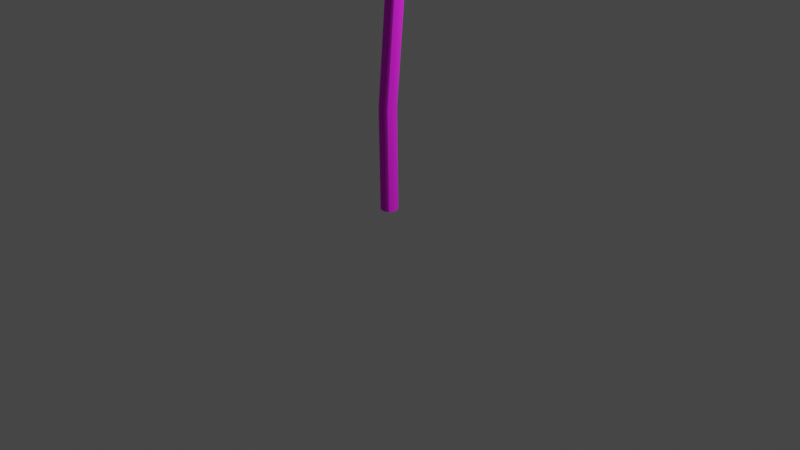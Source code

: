 # Source: mak.blend  (saved by Blender 2.91.10; exported with 4.5.12 LTS)
import bpy
from mathutils import Matrix  # noqa: F401  (used for matrix-valued properties, if any)

bpy.ops.wm.read_factory_settings(use_empty=True)
scene = bpy.context.scene
scene.name = 'Scene'

# ---- collections
col_collection = bpy.data.collections.new('Collection'); scene.collection.children.link(col_collection)

# ---- images (referenced by path relative to the original .blend; pixels are not part of the script)
import os
ASSET_DIR = os.environ.get("B2B_ASSET_DIR", "")  # directory of the original .blend (textures are referenced by path, not embedded)
HERE = os.path.dirname(os.path.abspath(__file__))  # packed textures are extracted next to this script under _unpacked/

def load_image(name, relpath, width, height, colorspace="sRGB"):
    """Load a texture the original file referenced (path relative to the .blend, or extracted next to this script)."""
    p = next((c for c in (os.path.join(HERE, relpath), os.path.join(ASSET_DIR, relpath)) if relpath and os.path.exists(c)), "")
    if p:
        img = bpy.data.images.load(p, check_existing=True)
        img.name = name
    else:  # same state as the original file: an image datablock whose file is absent (Cycles renders it pink)
        img = bpy.data.images.new(name, width, height)
        img.source = "FILE"
        img.filepath = "//" + (relpath or name)
    img.colorspace_settings.name = colorspace
    return img
img_mak = load_image('MAK', 'MAK.png', 1024, 1024, 'sRGB')

# ---- materials (node trees are filled in below, after node groups)
mat_material_001 = bpy.data.materials.new('Material.001')
mat_material_001.use_transparent_shadow = False

# ---- node groups
ng_auto_smooth = bpy.data.node_groups.new('Auto Smooth', 'GeometryNodeTree')
_s = ng_auto_smooth.interface.new_socket(name='Geometry', in_out='OUTPUT', socket_type='NodeSocketGeometry')
_s = ng_auto_smooth.interface.new_socket(name='Geometry', in_out='INPUT', socket_type='NodeSocketGeometry')
_s = ng_auto_smooth.interface.new_socket(name='Angle', in_out='INPUT', socket_type='NodeSocketFloat')
_s.subtype = 'ANGLE'
_s.min_value = 0.0
_s.max_value = 3.142
ng_auto_smooth.is_modifier = True
_N = ng_auto_smooth.nodes; _L = ng_auto_smooth.links
n0 = _N.new('NodeGroupOutput'); n0.name = 'Group Output'; n0.location = (480, -100)
n1 = _N.new('NodeGroupInput'); n1.name = 'Group Input'; n1.location = (-420, -300)
n2 = _N.new('NodeGroupInput'); n2.name = 'Group Input.001'; n2.location = (-60, -100)
n3 = _N.new('GeometryNodeSetShadeSmooth'); n3.name = 'Set Shade Smooth'; n3.location = (120, -100)
n3.domain = 'EDGE'
n4 = _N.new('GeometryNodeSetShadeSmooth'); n4.name = 'Set Shade Smooth.001'; n4.location = (300, -100)
n5 = _N.new('GeometryNodeInputMeshEdgeAngle'); n5.name = 'Edge Angle'; n5.location = (-420, -220)
n6 = _N.new('GeometryNodeInputEdgeSmooth'); n6.name = 'Is Edge Smooth'; n6.location = (-60, -160)
n7 = _N.new('GeometryNodeInputShadeSmooth'); n7.name = 'Is Face Smooth'; n7.location = (-240, -340)
n8 = _N.new('FunctionNodeBooleanMath'); n8.name = 'Boolean Math'; n8.location = (-60, -220)
n9 = _N.new('FunctionNodeCompare'); n9.name = 'Compare'; n9.location = (-240, -180)
n9.operation = 'LESS_EQUAL'
_L.new(n5.outputs[0], n9.inputs[0])
_L.new(n4.outputs[0], n0.inputs[0])
_L.new(n1.outputs[1], n9.inputs[1])
_L.new(n9.outputs[0], n8.inputs[0])
_L.new(n7.outputs[0], n8.inputs[1])
_L.new(n2.outputs[0], n3.inputs[0])
_L.new(n6.outputs[0], n3.inputs[1])
_L.new(n3.outputs[0], n4.inputs[0])
_L.new(n8.outputs[0], n3.inputs[2])
n0.is_active_output = True

# ---- material node trees
mat_material_001.use_nodes = True; mat_material_001.node_tree.nodes.clear()
_N = mat_material_001.node_tree.nodes; _L = mat_material_001.node_tree.links
n0 = _N.new('ShaderNodeBsdfPrincipled'); n0.name = 'Principled BSDF'; n0.location = (10, 300)
n0.distribution = 'GGX'
n0.subsurface_method = 'BURLEY'
n0.inputs[2].default_value = 1.0
n0.inputs[3].default_value = 1.45
n0.inputs[13].default_value = 1.0
n0.inputs[27].default_value = (0.0, 0.0, 0.0, 1.0)
n0.inputs[28].default_value = 1.0
n1 = _N.new('ShaderNodeOutputMaterial'); n1.name = 'Material Output'; n1.location = (300, 300)
n2 = _N.new('ShaderNodeTexImage'); n2.name = 'Image Texture'; n2.location = (-280, 275)
n2.image = img_mak
_L.new(n0.outputs[0], n1.inputs[0])
_L.new(n2.outputs[0], n0.inputs[0])
n1.is_active_output = True

# ---- world
world_world = bpy.data.worlds.new('World'); scene.world = world_world
world_world.use_nodes = True; world_world.node_tree.nodes.clear()
_N = world_world.node_tree.nodes; _L = world_world.node_tree.links
n0 = _N.new('ShaderNodeOutputWorld'); n0.name = 'World Output'; n0.location = (300, 300)
n1 = _N.new('ShaderNodeBackground'); n1.name = 'Background'; n1.location = (10, 300)
n1.inputs[0].default_value = (0.05088, 0.05088, 0.05088, 1.0)
_L.new(n1.outputs[0], n0.inputs[0])
n0.is_active_output = True
world_world.color = (0.05088, 0.05088, 0.05088)
world_world.use_sun_shadow = False
world_world.sun_shadow_jitter_overblur = 0.0

# ---- cameras
cam_camera = bpy.data.cameras.new('Camera')
cam_camera.clip_end = 100.0
cam_camera.ortho_scale = 7.314

# ---- lights
light_light = bpy.data.lights.new('Light', 'POINT')
light_light.transmission_factor = 0.0
light_light.energy = 1000.0
light_light.shadow_soft_size = 0.1
light_light.shadow_maximum_resolution = 0.006
light_light.use_absolute_resolution = True

# ---- meshes
me_plane = bpy.data.meshes.new('Plane')
me_plane.from_pydata([], [], [])
_uv = me_plane.uv_layers.new(name='UVMap')
_uv.uv.foreach_set('vector', [])
me_plane.materials.append(mat_material_001)
me_plane.use_remesh_fix_poles = True
me_plane.use_remesh_preserve_attributes = False
me_plane.use_mirror_vertex_groups = False
me_plane.update()
me_circle = bpy.data.meshes.new('Circle')
me_circle.from_pydata([(0.0, 1.0, 0.0), (-0.1951, 0.9808, 0.0), (-0.3827, 0.9239, 0.0), (-0.5556, 0.8315, 0.0), (-0.7071, 0.7071, 0.0), (-0.8315, 0.5556, 0.0), (-0.9239, 0.3827, 0.0), (-0.9808, 0.1951, 0.0), (-1.0, 7.55e-08, 0.0), (-0.9808, -0.1951, 0.0), (-0.9239, -0.3827, 0.0), (-0.8315, -0.5556, 0.0), (-0.7071, -0.7071, 0.0), (-0.5556, -0.8315, 0.0), (-0.3827, -0.9239, 0.0), (-0.1951, -0.9808, 0.0), (3.258e-07, -1.0, 0.0), (0.1951, -0.9808, 0.0), (0.3827, -0.9239, 0.0), (0.5556, -0.8315, 0.0), (0.7071, -0.7071, 0.0), (0.8315, -0.5556, 0.0), (0.9239, -0.3827, 0.0), (0.9808, -0.1951, 0.0), (1.0, 9.656e-07, 0.0), (0.9808, 0.1951, 0.0), (0.9239, 0.3827, 0.0), (0.8315, 0.5556, 0.0), (0.7071, 0.7071, 0.0), (0.5556, 0.8315, 0.0), (0.3827, 0.9239, 0.0), (0.1951, 0.9808, 0.0)], [(1, 0), (2, 1), (3, 2), (4, 3), (5, 4), (6, 5), (7, 6), (8, 7), (9, 8), (10, 9), (11, 10), (12, 11), (13, 12), (14, 13), (15, 14), (16, 15), (17, 16), (18, 17), (19, 18), (20, 19), (21, 20), (22, 21), (23, 22), (24, 23), (25, 24), (26, 25), (27, 26), (28, 27), (29, 28), (30, 29), (31, 30), (0, 31)], [])
_uv = me_circle.uv_layers.new(name='UVMap')
_uv.uv.foreach_set('vector', [])
me_circle.use_remesh_fix_poles = True
me_circle.use_remesh_preserve_attributes = False
me_circle.use_mirror_vertex_groups = False
me_circle.update()
me_plane_001 = bpy.data.meshes.new('Plane.001')
me_plane_001.from_pydata([(-0.08991, 0.1992, -0.1938), (0.2013, -0.0843, -0.1914), (0.6421, 1.89, 0.3735), (1.885, 0.7578, 0.3963), (0.247, 1.791, 0.1825), (-0.2593, 1.309, -0.1191), (1.309, -0.231, -0.1374), (1.791, 0.3794, 0.2105), (-0.01224, -0.01257, -0.2236), (1.392, 1.437, 0.4435), (0.5657, 0.583, -0.2251), (0.9546, 0.9857, 0.002508), (-0.2519, 0.8643, -0.1726), (0.8732, -0.2276, -0.1487), (0.3427, 0.3416, -0.2185), (1.093, 1.705, 0.4388), (0.1993, 0.9249, -0.1928), (0.5895, 1.323, 0.02105), (-0.06287, 0.082, -0.2149), (0.1208, 0.5894, -0.1847), (0.08313, -0.06045, -0.2135), (1.678, 1.138, 0.4392), (0.918, 0.2307, -0.2044), (1.303, 0.6356, 0.01348), (0.6103, 0.1508, -0.1969), (-0.1019, 1.563, -0.01716), (1.578, -0.06316, -0.03457), (0.7717, 0.7961, -0.147), (0.4039, 1.134, -0.1178), (1.121, 0.4432, -0.1285), (0.1456, -0.05104, -0.1887), (-0.02571, -0.4196, -0.1946), (2.016, -0.2091, 0.2504), (1.359, -1.757, 0.2341), (1.781, 0.1403, 0.09249), (1.141, 0.4731, -0.1508), (0.2035, -1.515, -0.2133), (0.9596, -1.784, 0.07229), (-0.03038, -0.1929, -0.2147), (1.84, -1.069, 0.2866), (0.7206, -0.5395, -0.2835), (1.243, -0.784, -0.102), (0.7205, 0.3212, -0.1852), (0.06271, -1.102, -0.1937), (0.4203, -0.4099, -0.2504), (1.994, -0.6987, 0.2914), (0.9244, -0.08257, -0.2401), (1.441, -0.3293, -0.07226), (0.04267, -0.1143, -0.2066), (0.583, -0.1204, -0.2118), (-0.0435, -0.2992, -0.2093), (1.652, -1.438, 0.275), (0.5057, -0.9893, -0.2724), (1.028, -1.229, -0.1005), (0.3298, -0.7264, -0.2396), (1.439, 0.4039, -0.07163), (0.4567, -1.718, -0.1374), (0.9941, -0.6668, -0.2296), (1.193, -0.2098, -0.1891), (0.7776, -1.114, -0.2207), (-0.0125, -0.3562, -0.1895), (-0.4164, -0.3169, -0.1671), (0.4815, -2.193, 0.1218), (-1.194, -2.088, 0.2201), (0.7232, -1.847, -0.03412), (0.8107, -1.121, -0.2456), (-1.374, -0.8953, -0.1541), (-1.361, -1.712, 0.08852), (-0.2057, -0.2362, -0.1967), (-0.3841, -2.315, 0.208), (-0.29, -1.055, -0.3035), (-0.3372, -1.637, -0.1491), (0.5274, -0.7742, -0.2433), (-1.031, -0.6269, -0.1425), (-0.2644, -0.7308, -0.2549), (0.01564, -2.337, 0.1857), (0.2103, -1.097, -0.2948), (0.1586, -1.675, -0.1536), (-0.1071, -0.2793, -0.1972), (0.06433, -0.79, -0.2406), (-0.3098, -0.2594, -0.1857), (-0.794, -2.26, 0.226), (-0.7837, -1.002, -0.2575), (-0.8269, -1.583, -0.1129), (-0.5917, -0.7512, -0.2237), (0.8486, -1.429, -0.1848), (-1.477, -1.205, -0.08754), (-0.3166, -1.358, -0.2637), (0.1821, -1.396, -0.2576), (-0.8085, -1.303, -0.2198), (-0.352, -0.3086, -0.1657), (-0.4463, 0.08372, -0.1163), (-1.9, -1.4, 0.1898), (-2.345, 0.2074, 0.4025), (-1.505, -1.505, 0.002086), (-0.8062, -1.335, -0.2467), (-1.305, 0.7929, -0.009745), (-2.055, 0.4969, 0.2668), (-0.3029, -0.08639, -0.1643), (-2.294, -0.63, 0.3428), (-1.109, -0.2732, -0.2289), (-1.663, -0.4302, -0.04617), (-0.572, -0.953, -0.2394), (-0.9385, 0.5579, -0.0345), (-0.792, -0.1922, -0.1964), (-2.185, -1.013, 0.293), (-0.9841, -0.759, -0.254), (-1.536, -0.9095, -0.08426), (-0.3112, -0.1935, -0.17), (-0.7389, -0.5223, -0.203), (-0.3582, 0.003348, -0.1449), (-2.376, -0.2266, 0.3874), (-1.219, 0.2068, -0.1502), (-1.77, 0.04714, 0.02243), (-0.9167, 0.1076, -0.1412), (-1.08, -1.476, -0.1754), (-1.627, 0.7837, 0.07746), (-1.4, -0.3507, -0.1741), (-1.272, -0.8333, -0.2018), (-1.507, 0.1285, -0.09771), (-0.4172, 0.02577, -0.1198), (-0.07527, 0.2421, -0.08105), (-1.931, 1.103, 0.3925), (-0.5489, 2.044, 0.5657), (-1.912, 0.706, 0.1819), (-1.539, 0.117, -0.1232), (0.3177, 1.281, 0.0552), (-0.1895, 1.874, 0.3972), (-0.1916, 0.05319, -0.1317), (-1.325, 1.721, 0.5392), (-0.6366, 0.7537, -0.1304), (-0.9548, 1.214, 0.09798), (-1.101, 0.02292, -0.1494), (0.2151, 0.8588, 0.01472), (-0.4541, 0.4804, -0.1242), (-1.653, 1.494, 0.4986), (-1.055, 0.4762, -0.1431), (-1.367, 0.9372, 0.07197), (-0.2956, 0.02569, -0.132), (-0.748, 0.3211, -0.1201), (-0.1239, 0.1341, -0.1124), (-0.9689, 1.93, 0.5719), (-0.2153, 1.012, -0.06522), (-0.5358, 1.47, 0.1531), (-0.209, 0.6945, -0.07346), (-1.757, 0.3241, -0.02651), (0.2091, 1.576, 0.1654), (-0.8018, 0.9996, -0.05168), (-1.216, 0.7199, -0.06735), (-0.3805, 1.255, 0.01105)], [], [(23, 7, 3, 21), (24, 13, 6, 22), (29, 26, 7, 23), (28, 27, 11, 17), (19, 14, 10, 16), (17, 11, 9, 15), (18, 8, 14, 19), (20, 1, 13, 24), (0, 18, 19, 12), (4, 17, 15, 2), (12, 19, 16, 5), (25, 28, 17, 4), (8, 20, 24, 14), (27, 29, 23, 11), (14, 24, 22, 10), (11, 23, 21, 9), (10, 22, 29, 27), (5, 16, 28, 25), (16, 10, 27, 28), (22, 6, 26, 29), (53, 37, 33, 51), (54, 43, 36, 52), (59, 56, 37, 53), (58, 57, 41, 47), (49, 44, 40, 46), (47, 41, 39, 45), (48, 38, 44, 49), (50, 31, 43, 54), (30, 48, 49, 42), (34, 47, 45, 32), (42, 49, 46, 35), (55, 58, 47, 34), (38, 50, 54, 44), (57, 59, 53, 41), (44, 54, 52, 40), (41, 53, 51, 39), (40, 52, 59, 57), (35, 46, 58, 55), (46, 40, 57, 58), (52, 36, 56, 59), (83, 67, 63, 81), (84, 73, 66, 82), (89, 86, 67, 83), (88, 87, 71, 77), (79, 74, 70, 76), (77, 71, 69, 75), (78, 68, 74, 79), (80, 61, 73, 84), (60, 78, 79, 72), (64, 77, 75, 62), (72, 79, 76, 65), (85, 88, 77, 64), (68, 80, 84, 74), (87, 89, 83, 71), (74, 84, 82, 70), (71, 83, 81, 69), (70, 82, 89, 87), (65, 76, 88, 85), (76, 70, 87, 88), (82, 66, 86, 89), (113, 97, 93, 111), (114, 103, 96, 112), (119, 116, 97, 113), (118, 117, 101, 107), (109, 104, 100, 106), (107, 101, 99, 105), (108, 98, 104, 109), (110, 91, 103, 114), (90, 108, 109, 102), (94, 107, 105, 92), (102, 109, 106, 95), (115, 118, 107, 94), (98, 110, 114, 104), (117, 119, 113, 101), (104, 114, 112, 100), (101, 113, 111, 99), (100, 112, 119, 117), (95, 106, 118, 115), (106, 100, 117, 118), (112, 96, 116, 119), (143, 127, 123, 141), (144, 133, 126, 142), (149, 146, 127, 143), (148, 147, 131, 137), (139, 134, 130, 136), (137, 131, 129, 135), (138, 128, 134, 139), (140, 121, 133, 144), (120, 138, 139, 132), (124, 137, 135, 122), (132, 139, 136, 125), (145, 148, 137, 124), (128, 140, 144, 134), (147, 149, 143, 131), (134, 144, 142, 130), (131, 143, 141, 129), (130, 142, 149, 147), (125, 136, 148, 145), (136, 130, 147, 148), (142, 126, 146, 149)])
me_plane_001.polygons.foreach_set('use_smooth', [True] * 100)
_uv = me_plane_001.uv_layers.new(name='UVMap')
_uv.uv.foreach_set('vector', [0.5539, 0.2328, 0.568, 0.1888, 0.5379, 0.1883, 0.5114, 0.2121, 0.603, 0.28, 0.6294, 0.2518, 0.6219, 0.2163, 0.591, 0.2565, 0.5711, 0.2439, 0.6047, 0.1977, 0.568, 0.1888, 0.5539, 0.2328, 0.5284, 0.3149, 0.5487, 0.2788, 0.5318, 0.2675, 0.5114, 0.3034, 0.5766, 0.3279, 0.5922, 0.3052, 0.5687, 0.2915, 0.548, 0.3276, 0.5114, 0.3034, 0.5318, 0.2675, 0.4925, 0.2408, 0.4762, 0.27, 0.6204, 0.3335, 0.627, 0.3276, 0.5922, 0.3052, 0.5766, 0.3279, 0.6293, 0.319, 0.6294, 0.309, 0.6294, 0.2518, 0.603, 0.28, 0.6117, 0.3379, 0.6204, 0.3335, 0.5766, 0.3279, 0.5612, 0.3632, 0.4815, 0.34, 0.5114, 0.3034, 0.4762, 0.27, 0.4686, 0.3099, 0.5612, 0.3632, 0.5766, 0.3279, 0.548, 0.3276, 0.5261, 0.372, 0.5039, 0.3639, 0.5284, 0.3149, 0.5114, 0.3034, 0.4815, 0.34, 0.627, 0.3276, 0.6293, 0.319, 0.603, 0.28, 0.5922, 0.3052, 0.5487, 0.2788, 0.5711, 0.2439, 0.5539, 0.2328, 0.5318, 0.2675, 0.5922, 0.3052, 0.603, 0.28, 0.591, 0.2565, 0.5687, 0.2915, 0.5318, 0.2675, 0.5539, 0.2328, 0.5114, 0.2121, 0.4925, 0.2408, 0.5687, 0.2915, 0.591, 0.2565, 0.5711, 0.2439, 0.5487, 0.2788, 0.5261, 0.372, 0.548, 0.3276, 0.5284, 0.3149, 0.5039, 0.3639, 0.548, 0.3276, 0.5687, 0.2915, 0.5487, 0.2788, 0.5284, 0.3149, 0.591, 0.2565, 0.6219, 0.2163, 0.6047, 0.1977, 0.5711, 0.2439, 0.3909, 0.2386, 0.4034, 0.1922, 0.371, 0.1883, 0.3436, 0.2107, 0.4423, 0.2891, 0.4686, 0.2609, 0.4614, 0.2257, 0.4305, 0.2659, 0.4097, 0.2521, 0.4431, 0.2055, 0.4034, 0.1922, 0.3909, 0.2386, 0.3658, 0.3211, 0.387, 0.2864, 0.3684, 0.2727, 0.3472, 0.3074, 0.415, 0.3356, 0.4314, 0.3141, 0.4079, 0.3004, 0.3863, 0.3351, 0.3472, 0.3074, 0.3684, 0.2727, 0.3242, 0.2386, 0.3075, 0.2672, 0.4596, 0.3422, 0.4664, 0.3367, 0.4314, 0.3141, 0.415, 0.3356, 0.4686, 0.3281, 0.4686, 0.3179, 0.4686, 0.2609, 0.4423, 0.2891, 0.4505, 0.346, 0.4596, 0.3422, 0.415, 0.3356, 0.3991, 0.37, 0.315, 0.3403, 0.3472, 0.3074, 0.3075, 0.2672, 0.3002, 0.3075, 0.3991, 0.37, 0.415, 0.3356, 0.3863, 0.3351, 0.363, 0.3773, 0.3395, 0.3675, 0.3658, 0.3211, 0.3472, 0.3074, 0.315, 0.3403, 0.4664, 0.3367, 0.4686, 0.3281, 0.4423, 0.2891, 0.4314, 0.3141, 0.387, 0.2864, 0.4097, 0.2521, 0.3909, 0.2386, 0.3684, 0.2727, 0.4314, 0.3141, 0.4423, 0.2891, 0.4305, 0.2659, 0.4079, 0.3004, 0.3684, 0.2727, 0.3909, 0.2386, 0.3436, 0.2107, 0.3242, 0.2386, 0.4079, 0.3004, 0.4305, 0.2659, 0.4097, 0.2521, 0.387, 0.2864, 0.363, 0.3773, 0.3863, 0.3351, 0.3658, 0.3211, 0.3395, 0.3675, 0.3863, 0.3351, 0.4079, 0.3004, 0.387, 0.2864, 0.3658, 0.3211, 0.4305, 0.2659, 0.4614, 0.2257, 0.4431, 0.2055, 0.4097, 0.2521, 0.3968, 0.04871, 0.4061, 0.002696, 0.371, 0.0, 0.343, 0.02309, 0.45, 0.0981, 0.4753, 0.06959, 0.4686, 0.03422, 0.4391, 0.07477, 0.4176, 0.06141, 0.4492, 0.01446, 0.4061, 0.002696, 0.3968, 0.04871, 0.3733, 0.1316, 0.3952, 0.09613, 0.3744, 0.08323, 0.3528, 0.1186, 0.4223, 0.1454, 0.4393, 0.1233, 0.4168, 0.1097, 0.3945, 0.1451, 0.3528, 0.1186, 0.3744, 0.08323, 0.3235, 0.05153, 0.3068, 0.08048, 0.4662, 0.1514, 0.4731, 0.1457, 0.4393, 0.1233, 0.4223, 0.1454, 0.4753, 0.137, 0.4749, 0.1268, 0.4753, 0.06959, 0.45, 0.0981, 0.4568, 0.1555, 0.4662, 0.1514, 0.4223, 0.1454, 0.4059, 0.1802, 0.3177, 0.153, 0.3528, 0.1186, 0.3068, 0.08048, 0.3002, 0.1209, 0.4059, 0.1802, 0.4223, 0.1454, 0.3945, 0.1451, 0.3695, 0.1883, 0.345, 0.1791, 0.3733, 0.1316, 0.3528, 0.1186, 0.3177, 0.153, 0.4731, 0.1457, 0.4753, 0.137, 0.45, 0.0981, 0.4393, 0.1233, 0.3952, 0.09613, 0.4176, 0.06141, 0.3968, 0.04871, 0.3744, 0.08323, 0.4393, 0.1233, 0.45, 0.0981, 0.4391, 0.07477, 0.4168, 0.1097, 0.3744, 0.08323, 0.3968, 0.04871, 0.343, 0.02309, 0.3235, 0.05153, 0.4168, 0.1097, 0.4391, 0.07477, 0.4176, 0.06141, 0.3952, 0.09613, 0.3695, 0.1883, 0.3945, 0.1451, 0.3733, 0.1316, 0.345, 0.1791, 0.3945, 0.1451, 0.4168, 0.1097, 0.3952, 0.09613, 0.3733, 0.1316, 0.4391, 0.07477, 0.4686, 0.03422, 0.4492, 0.01446, 0.4176, 0.06141, 0.3971, 0.4199, 0.406, 0.3783, 0.3707, 0.3773, 0.3428, 0.3997, 0.4504, 0.4683, 0.4754, 0.4422, 0.4689, 0.4066, 0.4396, 0.4442, 0.4181, 0.431, 0.4494, 0.3878, 0.406, 0.3783, 0.3971, 0.4199, 0.3739, 0.4989, 0.3958, 0.4641, 0.3749, 0.453, 0.3533, 0.4875, 0.4227, 0.5143, 0.4397, 0.4926, 0.4174, 0.4775, 0.3951, 0.5123, 0.3533, 0.4875, 0.3749, 0.453, 0.3233, 0.4271, 0.3067, 0.455, 0.4664, 0.5223, 0.4733, 0.5169, 0.4397, 0.4926, 0.4227, 0.5143, 0.4754, 0.5085, 0.4751, 0.4987, 0.4754, 0.4422, 0.4504, 0.4683, 0.457, 0.5263, 0.4664, 0.5223, 0.4227, 0.5143, 0.4063, 0.5485, 0.318, 0.5231, 0.3533, 0.4875, 0.3067, 0.455, 0.3002, 0.4938, 0.4063, 0.5485, 0.4227, 0.5143, 0.3951, 0.5123, 0.3701, 0.5555, 0.3454, 0.5469, 0.3739, 0.4989, 0.3533, 0.4875, 0.318, 0.5231, 0.4733, 0.5169, 0.4754, 0.5085, 0.4504, 0.4683, 0.4397, 0.4926, 0.3958, 0.4641, 0.4181, 0.431, 0.3971, 0.4199, 0.3749, 0.453, 0.4397, 0.4926, 0.4504, 0.4683, 0.4396, 0.4442, 0.4174, 0.4775, 0.3749, 0.453, 0.3971, 0.4199, 0.3428, 0.3997, 0.3233, 0.4271, 0.4174, 0.4775, 0.4396, 0.4442, 0.4181, 0.431, 0.3958, 0.4641, 0.3701, 0.5555, 0.3951, 0.5123, 0.3739, 0.4989, 0.3454, 0.5469, 0.3951, 0.5123, 0.4174, 0.4775, 0.3958, 0.4641, 0.3739, 0.4989, 0.4396, 0.4442, 0.4689, 0.4066, 0.4494, 0.3878, 0.4181, 0.431, 0.5672, 0.03965, 0.5792, 0.0, 0.5463, 0.001864, 0.5187, 0.02528, 0.6191, 0.08346, 0.6453, 0.05721, 0.6381, 0.02254, 0.6073, 0.06005, 0.5863, 0.04859, 0.6196, 0.005571, 0.5792, 0.0, 0.5672, 0.03965, 0.5422, 0.1172, 0.5636, 0.08185, 0.5446, 0.07293, 0.5233, 0.1078, 0.5916, 0.1298, 0.6081, 0.1075, 0.5846, 0.0935, 0.5629, 0.1288, 0.5233, 0.1078, 0.5446, 0.07293, 0.4992, 0.05305, 0.4825, 0.08112, 0.6362, 0.1358, 0.643, 0.1301, 0.6081, 0.1075, 0.5916, 0.1298, 0.6453, 0.1219, 0.6452, 0.1124, 0.6453, 0.05721, 0.6191, 0.08346, 0.627, 0.1402, 0.6362, 0.1358, 0.5916, 0.1298, 0.5755, 0.1642, 0.4905, 0.1456, 0.5233, 0.1078, 0.4825, 0.08112, 0.4753, 0.119, 0.5755, 0.1642, 0.5916, 0.1298, 0.5629, 0.1288, 0.5392, 0.1729, 0.5156, 0.1663, 0.5422, 0.1172, 0.5233, 0.1078, 0.4905, 0.1456, 0.643, 0.1301, 0.6453, 0.1219, 0.6191, 0.08346, 0.6081, 0.1075, 0.5636, 0.08185, 0.5863, 0.04859, 0.5672, 0.03965, 0.5446, 0.07293, 0.6081, 0.1075, 0.6191, 0.08346, 0.6073, 0.06005, 0.5846, 0.0935, 0.5446, 0.07293, 0.5672, 0.03965, 0.5187, 0.02528, 0.4992, 0.05305, 0.5846, 0.0935, 0.6073, 0.06005, 0.5863, 0.04859, 0.5636, 0.08185, 0.5392, 0.1729, 0.5629, 0.1288, 0.5422, 0.1172, 0.5156, 0.1663, 0.5629, 0.1288, 0.5846, 0.0935, 0.5636, 0.08185, 0.5422, 0.1172, 0.6073, 0.06005, 0.6381, 0.02254, 0.6196, 0.005571, 0.5863, 0.04859])
me_plane_001.materials.append(mat_material_001)
me_plane_001.use_remesh_fix_poles = True
me_plane_001.use_remesh_preserve_attributes = False
me_plane_001.use_mirror_vertex_groups = False
me_plane_001.update()
me_plane_002 = bpy.data.meshes.new('Plane.002')
me_plane_002.from_pydata([(-0.5505, 0.4737, -0.1691), (0.2399, 0.4737, -0.1691), (-0.8523, 1.238, 0.676), (0.5211, 1.255, 0.7085), (-1.012, 1.135, 0.4561), (-0.9199, 0.8362, 0.08295), (0.6078, 0.8297, 0.07673), (0.6671, 1.155, 0.494), (-0.1553, 0.4104, -0.2535), (-0.1553, 1.276, 0.7166), (-0.1553, 0.8922, 0.07618), (-0.1553, 1.182, 0.4621), (-0.663, 0.531, -0.1223), (0.3463, 0.5196, -0.114), (-0.1496, 0.6968, -0.03382), (-0.4827, 1.297, 0.7787), (-0.5003, 0.8922, 0.07619), (-0.5273, 1.188, 0.4802), (-0.3327, 0.4203, -0.2417), (-0.3901, 0.7046, -0.01882), (0.02126, 0.4202, -0.2419), (0.1829, 1.298, 0.7798), (0.1864, 0.8922, 0.07619), (0.2175, 1.189, 0.4805), (0.08371, 0.7213, -0.01156), (-0.9915, 0.9687, 0.2217), (0.6898, 0.9699, 0.2208), (-0.1553, 1.051, 0.2244), (-0.5334, 1.05, 0.2244), (0.2198, 1.05, 0.2244), (0.3259, 0.4079, -0.1459), (0.5684, -0.3441, -0.1606), (0.9766, 0.901, 0.7019), (1.414, -0.4017, 0.7088), (0.8254, 1.029, 0.4854), (0.5622, 0.862, 0.1117), (1.025, -0.5932, 0.07713), (1.36, -0.5639, 0.4921), (0.3854, 0.01531, -0.2373), (1.227, 0.2482, 0.7294), (0.85, 0.152, 0.09052), (1.133, 0.228, 0.4753), (0.3468, 0.5309, -0.09726), (0.6457, -0.4332, -0.1076), (0.6637, 0.0904, -0.01886), (1.147, 0.5638, 0.7974), (0.7441, 0.4802, 0.09693), (1.025, 0.5831, 0.5002), (0.3406, 0.1868, -0.2223), (0.5976, 0.3211, 0.0005583), (0.449, -0.1501, -0.2291), (1.352, -0.0692, 0.7862), (0.9548, -0.1731, 0.08419), (1.254, -0.1254, 0.4867), (0.759, -0.1249, -0.001032), (0.6689, 0.9661, 0.2513), (1.186, -0.6331, 0.2191), (1.004, 0.1958, 0.2381), (0.8872, 0.5552, 0.2451), (1.118, -0.1613, 0.2312), (0.5325, -0.447, -0.1388), (-0.109, -0.908, -0.1553), (1.217, -0.9434, 0.6949), (0.1116, -1.76, 0.6983), (1.288, -0.753, 0.4809), (1.042, -0.5411, 0.1128), (-0.2018, -1.427, 0.07474), (-0.06316, -1.751, 0.4832), (0.1755, -0.621, -0.2299), (0.6733, -1.383, 0.72), (0.4542, -1.032, 0.08877), (0.6205, -1.291, 0.4679), (0.657, -0.4307, -0.09092), (-0.1691, -1.011, -0.1035), (0.3364, -0.8701, -0.0169), (0.9504, -1.213, 0.7885), (0.7342, -0.8309, 0.096), (0.9257, -1.08, 0.4936), (0.3252, -0.5262, -0.2146), (0.536, -0.7371, 0.002942), (0.03779, -0.7325, -0.2222), (0.4106, -1.602, 0.7756), (0.1768, -1.231, 0.08164), (0.3213, -1.515, 0.4783), (0.1611, -1.027, -8.966e-05), (1.176, -0.6154, 0.25), (-0.1876, -1.597, 0.2138), (0.5458, -1.17, 0.2333), (0.8522, -0.9491, 0.2412), (0.2409, -1.388, 0.2255), (-0.2175, -0.9062, -0.1324), (-0.8534, -0.4368, -0.1355), (-0.4646, -1.738, 0.69), (-1.58, -0.9372, 0.7167), (-0.2654, -1.74, 0.474), (-0.1462, -1.428, 0.1099), (-1.371, -0.5156, 0.09801), (-1.63, -0.761, 0.5049), (-0.4943, -0.6168, -0.2163), (-1.05, -1.357, 0.7267), (-0.7942, -1.019, 0.0985), (-0.983, -1.27, 0.4753), (-0.163, -1.021, -0.08698), (-0.9686, -0.413, -0.08221), (-0.6781, -0.8537, -0.005513), (-0.801, -1.57, 0.7894), (-0.5167, -1.224, 0.09983), (-0.6879, -1.496, 0.4946), (-0.3579, -0.7307, -0.2041), (-0.4899, -1.003, 0.01015), (-0.6426, -0.5203, -0.2057), (-1.337, -1.176, 0.7879), (-1.069, -0.8161, 0.0972), (-1.287, -1.054, 0.492), (-0.8813, -0.7357, 0.01509), (-0.1731, -1.584, 0.2448), (-1.526, -0.5861, 0.2374), (-0.8949, -1.154, 0.2417), (-0.5902, -1.377, 0.2432), (-1.196, -0.9301, 0.2404), (-0.8845, -0.3338, -0.1106), (-0.6329, 0.4154, -0.1035), (-1.737, -0.3821, 0.719), (-1.316, 0.9246, 0.7636), (-1.682, -0.565, 0.4994), (-1.355, -0.5702, 0.1321), (-0.8624, 0.8758, 0.1398), (-1.168, 1.033, 0.5522), (-0.6956, 0.02119, -0.1903), (-1.553, 0.2904, 0.7652), (-1.165, 0.1724, 0.1313), (-1.454, 0.2622, 0.5124), (-0.9764, -0.4225, -0.06578), (-0.6446, 0.5305, -0.04818), (-0.9735, 0.1163, 0.02463), (-1.679, -0.01391, 0.824), (-1.274, -0.1546, 0.1282), (-1.579, -0.08867, 0.527), (-0.7619, -0.1439, -0.1803), (-1.058, -0.1093, 0.03732), (-0.649, 0.1915, -0.1773), (-1.468, 0.6173, 0.8311), (-1.056, 0.4963, 0.1344), (-1.342, 0.6174, 0.534), (-0.9232, 0.3451, 0.04858), (-1.509, -0.5969, 0.268), (-0.9746, 0.9972, 0.2823), (-1.321, 0.2221, 0.2769), (-1.44, -0.1366, 0.2735), (-1.201, 0.5773, 0.2803)], [], [(23, 7, 3, 21), (24, 13, 6, 22), (29, 26, 7, 23), (28, 27, 11, 17), (19, 14, 10, 16), (17, 11, 9, 15), (18, 8, 14, 19), (20, 1, 13, 24), (0, 18, 19, 12), (4, 17, 15, 2), (12, 19, 16, 5), (25, 28, 17, 4), (8, 20, 24, 14), (27, 29, 23, 11), (14, 24, 22, 10), (11, 23, 21, 9), (10, 22, 29, 27), (5, 16, 28, 25), (16, 10, 27, 28), (22, 6, 26, 29), (53, 37, 33, 51), (54, 43, 36, 52), (59, 56, 37, 53), (58, 57, 41, 47), (49, 44, 40, 46), (47, 41, 39, 45), (48, 38, 44, 49), (50, 31, 43, 54), (30, 48, 49, 42), (34, 47, 45, 32), (42, 49, 46, 35), (55, 58, 47, 34), (38, 50, 54, 44), (57, 59, 53, 41), (44, 54, 52, 40), (41, 53, 51, 39), (40, 52, 59, 57), (35, 46, 58, 55), (46, 40, 57, 58), (52, 36, 56, 59), (83, 67, 63, 81), (84, 73, 66, 82), (89, 86, 67, 83), (88, 87, 71, 77), (79, 74, 70, 76), (77, 71, 69, 75), (78, 68, 74, 79), (80, 61, 73, 84), (60, 78, 79, 72), (64, 77, 75, 62), (72, 79, 76, 65), (85, 88, 77, 64), (68, 80, 84, 74), (87, 89, 83, 71), (74, 84, 82, 70), (71, 83, 81, 69), (70, 82, 89, 87), (65, 76, 88, 85), (76, 70, 87, 88), (82, 66, 86, 89), (113, 97, 93, 111), (114, 103, 96, 112), (119, 116, 97, 113), (118, 117, 101, 107), (109, 104, 100, 106), (107, 101, 99, 105), (108, 98, 104, 109), (110, 91, 103, 114), (90, 108, 109, 102), (94, 107, 105, 92), (102, 109, 106, 95), (115, 118, 107, 94), (98, 110, 114, 104), (117, 119, 113, 101), (104, 114, 112, 100), (101, 113, 111, 99), (100, 112, 119, 117), (95, 106, 118, 115), (106, 100, 117, 118), (112, 96, 116, 119), (143, 127, 123, 141), (144, 133, 126, 142), (149, 146, 127, 143), (148, 147, 131, 137), (139, 134, 130, 136), (137, 131, 129, 135), (138, 128, 134, 139), (140, 121, 133, 144), (120, 138, 139, 132), (124, 137, 135, 122), (132, 139, 136, 125), (145, 148, 137, 124), (128, 140, 144, 134), (147, 149, 143, 131), (134, 144, 142, 130), (131, 143, 141, 129), (130, 142, 149, 147), (125, 136, 148, 145), (136, 130, 147, 148), (142, 126, 146, 149)])
me_plane_002.polygons.foreach_set('use_smooth', [True] * 100)
_uv = me_plane_002.uv_layers.new(name='UVMap')
_uv.uv.foreach_set('vector', [0.5608, 0.6197, 0.5575, 0.657, 0.5776, 0.6462, 0.5864, 0.6185, 0.5056, 0.6046, 0.4873, 0.6253, 0.5138, 0.649, 0.5193, 0.6142, 0.5369, 0.6183, 0.5299, 0.657, 0.5575, 0.657, 0.5608, 0.6197, 0.5412, 0.5556, 0.5391, 0.5871, 0.5614, 0.5886, 0.5651, 0.5578, 0.507, 0.5652, 0.5042, 0.5851, 0.5213, 0.5858, 0.5233, 0.5572, 0.5651, 0.5578, 0.5614, 0.5886, 0.5831, 0.5901, 0.5901, 0.5632, 0.4777, 0.5679, 0.4754, 0.5825, 0.5042, 0.5851, 0.507, 0.5652, 0.4757, 0.5973, 0.4819, 0.616, 0.4873, 0.6253, 0.5056, 0.6046, 0.4865, 0.5503, 0.4777, 0.5679, 0.507, 0.5652, 0.4931, 0.5414, 0.5636, 0.5172, 0.5651, 0.5578, 0.5901, 0.5632, 0.5825, 0.5318, 0.4931, 0.5414, 0.507, 0.5652, 0.5233, 0.5572, 0.5234, 0.5221, 0.5396, 0.5172, 0.5412, 0.5556, 0.5651, 0.5578, 0.5636, 0.5172, 0.4754, 0.5825, 0.4757, 0.5973, 0.5056, 0.6046, 0.5042, 0.5851, 0.5391, 0.5871, 0.5369, 0.6183, 0.5608, 0.6197, 0.5614, 0.5886, 0.5042, 0.5851, 0.5056, 0.6046, 0.5193, 0.6142, 0.5213, 0.5858, 0.5614, 0.5886, 0.5608, 0.6197, 0.5864, 0.6185, 0.5831, 0.5901, 0.5213, 0.5858, 0.5193, 0.6142, 0.5369, 0.6183, 0.5391, 0.5871, 0.5234, 0.5221, 0.5233, 0.5572, 0.5412, 0.5556, 0.5396, 0.5172, 0.5233, 0.5572, 0.5213, 0.5858, 0.5391, 0.5871, 0.5412, 0.5556, 0.5193, 0.6142, 0.5138, 0.649, 0.5299, 0.657, 0.5369, 0.6183, 0.3863, 0.6581, 0.3836, 0.6954, 0.4035, 0.6846, 0.4119, 0.657, 0.3308, 0.6431, 0.3127, 0.6639, 0.3398, 0.6875, 0.3447, 0.6526, 0.3623, 0.6566, 0.356, 0.6954, 0.3836, 0.6954, 0.3863, 0.6581, 0.3656, 0.594, 0.364, 0.6254, 0.3864, 0.627, 0.3896, 0.5961, 0.3316, 0.6036, 0.3291, 0.6235, 0.3462, 0.6242, 0.3477, 0.5955, 0.3896, 0.5961, 0.3864, 0.627, 0.4081, 0.6285, 0.4147, 0.6016, 0.3023, 0.6064, 0.3002, 0.6211, 0.3291, 0.6235, 0.3316, 0.6036, 0.3007, 0.6359, 0.3073, 0.6546, 0.3127, 0.6639, 0.3308, 0.6431, 0.3107, 0.5888, 0.3023, 0.6064, 0.3316, 0.6036, 0.3172, 0.5799, 0.3874, 0.5555, 0.3896, 0.5961, 0.4147, 0.6016, 0.4066, 0.5702, 0.3172, 0.5799, 0.3316, 0.6036, 0.3477, 0.5955, 0.3472, 0.5605, 0.3634, 0.5556, 0.3656, 0.594, 0.3896, 0.5961, 0.3874, 0.5555, 0.3002, 0.6211, 0.3007, 0.6359, 0.3308, 0.6431, 0.3291, 0.6235, 0.364, 0.6254, 0.3623, 0.6566, 0.3863, 0.6581, 0.3864, 0.627, 0.3291, 0.6235, 0.3308, 0.6431, 0.3447, 0.6526, 0.3462, 0.6242, 0.3864, 0.627, 0.3863, 0.6581, 0.4119, 0.657, 0.4081, 0.6285, 0.3462, 0.6242, 0.3447, 0.6526, 0.3623, 0.6566, 0.364, 0.6254, 0.3472, 0.5605, 0.3477, 0.5955, 0.3656, 0.594, 0.3634, 0.5556, 0.3477, 0.5955, 0.3462, 0.6242, 0.364, 0.6254, 0.3656, 0.594, 0.3447, 0.6526, 0.3398, 0.6875, 0.356, 0.6954, 0.3623, 0.6566, 0.6305, 0.6187, 0.6087, 0.6374, 0.6178, 0.6481, 0.6339, 0.6396, 0.6133, 0.5639, 0.5901, 0.5605, 0.5967, 0.5963, 0.619, 0.5808, 0.6257, 0.5978, 0.6001, 0.6143, 0.6087, 0.6374, 0.6305, 0.6187, 0.658, 0.5654, 0.6418, 0.5817, 0.6464, 0.6014, 0.6624, 0.5867, 0.6326, 0.5424, 0.622, 0.5515, 0.6337, 0.5662, 0.6484, 0.5513, 0.6624, 0.5867, 0.6464, 0.6014, 0.6481, 0.6204, 0.6624, 0.6109, 0.6147, 0.5196, 0.6067, 0.5261, 0.622, 0.5515, 0.6326, 0.5424, 0.5996, 0.5347, 0.5925, 0.5507, 0.5901, 0.5605, 0.6133, 0.5639, 0.4468, 0.622, 0.4589, 0.6326, 0.4589, 0.602, 0.4414, 0.6141, 0.4414, 0.6498, 0.4158, 0.6421, 0.4181, 0.6636, 0.4357, 0.6639, 0.6343, 0.5172, 0.6326, 0.5424, 0.6484, 0.5513, 0.6624, 0.5313, 0.4414, 0.6268, 0.4147, 0.6201, 0.4158, 0.6421, 0.4414, 0.6498, 0.6067, 0.5261, 0.5996, 0.5347, 0.6133, 0.5639, 0.622, 0.5515, 0.6418, 0.5817, 0.6257, 0.5978, 0.6305, 0.6187, 0.6464, 0.6014, 0.622, 0.5515, 0.6133, 0.5639, 0.619, 0.5808, 0.6337, 0.5662, 0.6464, 0.6014, 0.6305, 0.6187, 0.6339, 0.6396, 0.6481, 0.6204, 0.6337, 0.5662, 0.619, 0.5808, 0.6257, 0.5978, 0.6418, 0.5817, 0.4405, 0.6096, 0.4167, 0.602, 0.4147, 0.6201, 0.4414, 0.6268, 0.6484, 0.5513, 0.6337, 0.5662, 0.6418, 0.5817, 0.658, 0.5654, 0.619, 0.5808, 0.5967, 0.5963, 0.6001, 0.6143, 0.6257, 0.5978, 0.5635, 0.4799, 0.56, 0.5172, 0.5798, 0.5063, 0.5885, 0.4787, 0.5069, 0.4648, 0.4876, 0.4855, 0.5158, 0.5092, 0.5216, 0.4744, 0.5397, 0.4784, 0.5323, 0.5172, 0.56, 0.5172, 0.5635, 0.4799, 0.5437, 0.4158, 0.5418, 0.4472, 0.564, 0.4487, 0.5675, 0.4179, 0.5081, 0.4254, 0.5054, 0.4453, 0.5235, 0.446, 0.5253, 0.4173, 0.5675, 0.4179, 0.564, 0.4487, 0.5852, 0.4502, 0.592, 0.4234, 0.4777, 0.4281, 0.4754, 0.4428, 0.5054, 0.4453, 0.5081, 0.4254, 0.4757, 0.4575, 0.4821, 0.4762, 0.4876, 0.4855, 0.5069, 0.4648, 0.4864, 0.4105, 0.4777, 0.4281, 0.5081, 0.4254, 0.4932, 0.4016, 0.5656, 0.3773, 0.5675, 0.4179, 0.592, 0.4234, 0.5843, 0.3919, 0.4932, 0.4016, 0.5081, 0.4254, 0.5253, 0.4173, 0.5248, 0.3822, 0.5414, 0.3774, 0.5437, 0.4158, 0.5675, 0.4179, 0.5656, 0.3773, 0.4754, 0.4428, 0.4757, 0.4575, 0.5069, 0.4648, 0.5054, 0.4453, 0.5418, 0.4472, 0.5397, 0.4784, 0.5635, 0.4799, 0.564, 0.4487, 0.5054, 0.4453, 0.5069, 0.4648, 0.5216, 0.4744, 0.5235, 0.446, 0.564, 0.4487, 0.5635, 0.4799, 0.5885, 0.4787, 0.5852, 0.4502, 0.5235, 0.446, 0.5216, 0.4744, 0.5397, 0.4784, 0.5418, 0.4472, 0.5248, 0.3822, 0.5253, 0.4173, 0.5437, 0.4158, 0.5414, 0.3774, 0.5253, 0.4173, 0.5235, 0.446, 0.5418, 0.4472, 0.5437, 0.4158, 0.5216, 0.4744, 0.5158, 0.5092, 0.5323, 0.5172, 0.5397, 0.4784, 0.6571, 0.2723, 0.6309, 0.2702, 0.6294, 0.2854, 0.645, 0.2913, 0.6801, 0.2193, 0.6663, 0.2003, 0.6492, 0.2306, 0.6739, 0.2354, 0.6679, 0.2527, 0.6402, 0.2464, 0.6309, 0.2702, 0.6571, 0.2723, 0.6307, 0.4561, 0.6114, 0.4432, 0.6108, 0.4631, 0.6299, 0.4771, 0.6364, 0.419, 0.6242, 0.4096, 0.6163, 0.4265, 0.6339, 0.4383, 0.698, 0.2724, 0.6784, 0.2713, 0.6665, 0.2875, 0.6815, 0.2913, 0.6436, 0.3894, 0.6348, 0.3822, 0.6242, 0.4096, 0.6364, 0.419, 0.6887, 0.1883, 0.674, 0.1949, 0.6663, 0.2003, 0.6801, 0.2193, 0.6537, 0.4037, 0.6436, 0.3894, 0.6364, 0.419, 0.6574, 0.4132, 0.6569, 0.4894, 0.6299, 0.4771, 0.6302, 0.4973, 0.6493, 0.5013, 0.6574, 0.4132, 0.6364, 0.419, 0.6339, 0.4383, 0.6587, 0.4498, 0.6587, 0.467, 0.6307, 0.4561, 0.6299, 0.4771, 0.6569, 0.4894, 0.6348, 0.3822, 0.6256, 0.3773, 0.6116, 0.4042, 0.6242, 0.4096, 0.6114, 0.4432, 0.5924, 0.4304, 0.592, 0.4517, 0.6108, 0.4631, 0.6242, 0.4096, 0.6116, 0.4042, 0.599, 0.4149, 0.6163, 0.4265, 0.6784, 0.2713, 0.6571, 0.2723, 0.645, 0.2913, 0.6665, 0.2875, 0.6163, 0.4265, 0.599, 0.4149, 0.5924, 0.4304, 0.6114, 0.4432, 0.6587, 0.4498, 0.6339, 0.4383, 0.6307, 0.4561, 0.6587, 0.467, 0.6339, 0.4383, 0.6163, 0.4265, 0.6114, 0.4432, 0.6307, 0.4561, 0.6739, 0.2354, 0.6492, 0.2306, 0.6402, 0.2464, 0.6679, 0.2527])
me_plane_002.materials.append(mat_material_001)
me_plane_002.use_remesh_fix_poles = True
me_plane_002.use_remesh_preserve_attributes = False
me_plane_002.use_mirror_vertex_groups = False
me_plane_002.update()
me_cube_001 = bpy.data.meshes.new('Cube.001')
me_cube_001.from_pydata([(-0.3609, -0.3018, 0.02005), (-0.3609, 0.1181, 0.02005), (0.059, -0.3018, 0.02005), (0.059, 0.1181, 0.02005), (-0.5264, -0.4674, -0.1489), (-0.4298, -0.1739, 0.02005), (-0.4298, -0.009818, 0.02005), (-0.5264, 0.2836, -0.1489), (-0.233, 0.187, 0.02005), (-0.06889, 0.187, 0.02005), (0.2245, 0.2836, -0.1489), (0.1279, -0.009818, 0.02005), (0.1279, -0.1739, 0.02005), (0.2245, -0.4674, -0.1489), (-0.06889, -0.3707, 0.02005), (-0.233, -0.3707, 0.02005), (-0.0568, -0.007492, 0.08486), (-0.0568, -0.1763, 0.08486), (-0.2451, -0.007492, 0.08486), (-0.2451, -0.1763, 0.08486), (-0.01438, -0.593, -0.115), (-0.2875, -0.593, -0.115), (0.3501, 0.04469, -0.115), (0.3501, -0.2285, -0.115), (-0.2875, 0.4092, -0.115), (-0.01438, 0.4092, -0.115), (-0.652, -0.2285, -0.115), (-0.652, 0.04469, -0.115), (-0.5015, -0.4424, -0.03015), (-0.3806, -0.3215, -0.01612), (-0.456, -0.002125, -0.01612), (-0.3806, 0.1378, -0.01612), (-0.06119, 0.2131, -0.01612), (0.07868, 0.1378, -0.01612), (0.1541, -0.1816, -0.01612), (0.07868, -0.3215, -0.01612), (-0.2407, -0.3969, -0.01612), (-0.456, -0.1816, -0.01612), (-0.5015, 0.2587, -0.03015), (-0.2407, 0.2131, -0.01612), (0.1996, 0.2587, -0.03015), (0.1541, -0.002125, -0.01612), (0.1996, -0.4424, -0.03015), (-0.06119, -0.3969, -0.01612), (-0.2785, -0.5597, -0.03015), (-0.02345, -0.5597, -0.03015), (0.3169, -0.2194, -0.03015), (0.3169, 0.03562, -0.03015), (-0.02345, 0.3759, -0.03015), (-0.2785, 0.3759, -0.03015), (-0.6188, 0.03562, -0.03015), (-0.6188, -0.2194, -0.03015), (-0.4609, -0.4018, 0.02957), (-0.4609, 0.218, 0.02957), (0.159, 0.218, 0.02957), (0.159, -0.4018, 0.02957), (-0.03486, -0.5047, 0.02957), (-0.267, -0.5047, 0.02957), (0.2619, 0.02421, 0.02957), (0.2619, -0.208, 0.02957), (-0.267, 0.3209, 0.02957), (-0.03486, 0.3209, 0.02957), (-0.5638, -0.208, 0.02957), (-0.5638, 0.02421, 0.02957), (-0.5264, -0.4674, -0.1526), (-0.5264, 0.2836, -0.1526), (0.2245, 0.2836, -0.1526), (0.2245, -0.4674, -0.1526), (-0.01438, -0.593, -0.1526), (-0.2875, -0.593, -0.1526), (0.3501, 0.04469, -0.1526), (0.3501, -0.2285, -0.1526), (-0.2875, 0.4092, -0.1526), (-0.01438, 0.4092, -0.1526), (-0.652, -0.2285, -0.1526), (-0.652, 0.04469, -0.1526), (-0.4201, -0.3611, -0.2333), (-0.4201, 0.1773, -0.2333), (0.1182, 0.1773, -0.2333), (0.1182, -0.3611, -0.2333), (-0.05304, -0.4511, -0.2333), (-0.2489, -0.4511, -0.2333), (0.2083, 0.006023, -0.2333), (0.2083, -0.1898, -0.2333), (-0.2489, 0.2673, -0.2333), (-0.05304, 0.2673, -0.2333), (-0.5102, -0.1898, -0.2333), (-0.5102, 0.006023, -0.2333), (-0.2139, -0.1548, -0.894), (-0.2139, -0.02893, -0.894), (-0.088, -0.02893, -0.894), (-0.088, -0.1548, -0.894), (-0.1281, -0.1759, -0.894), (-0.1738, -0.1759, -0.894), (-0.06694, -0.06899, -0.894), (-0.06694, -0.1148, -0.894), (-0.1738, -0.007874, -0.894), (-0.1281, -0.007874, -0.894), (-0.235, -0.1148, -0.894), (-0.235, -0.06899, -0.894), (-0.3662, -0.3071, -0.5637), (-0.2292, -0.3791, -0.5637), (-0.2292, 0.1954, -0.5637), (-0.3662, 0.1234, -0.5637), (0.1363, -0.0136, -0.5637), (0.06429, 0.1234, -0.5637), (-0.4382, -0.0136, -0.5637), (-0.4382, -0.1702, -0.5637), (-0.07266, -0.3791, -0.5637), (0.06429, -0.3071, -0.5637), (-0.07266, 0.1954, -0.5637), (0.1363, -0.1702, -0.5637), (-0.2428, -0.4289, -0.3985), (-0.4035, 0.1606, -0.3985), (0.1016, 0.1606, -0.3985), (-0.4879, -0.1837, -0.3985), (0.1016, -0.3444, -0.3985), (-0.4035, -0.3444, -0.3985), (-0.2428, 0.2451, -0.3985), (0.186, -3.324e-05, -0.3985), (-0.4879, -3.32e-05, -0.3985), (-0.0591, -0.4289, -0.3985), (-0.0591, 0.2451, -0.3985), (0.186, -0.1837, -0.3985), (-0.3064, -0.2473, -0.7288), (-0.2075, 0.1155, -0.7288), (0.05646, -0.03535, -0.7288), (-0.3584, -0.03535, -0.7288), (-0.09442, -0.2993, -0.7288), (-0.09442, 0.1155, -0.7288), (0.05646, -0.1484, -0.7288), (-0.2075, -0.2993, -0.7288), (-0.3064, 0.06353, -0.7288), (0.004467, 0.06353, -0.7288), (-0.3584, -0.1484, -0.7288), (0.004467, -0.2473, -0.7288), (-0.07214, -0.1548, -1.574), (-0.07214, -0.02893, -1.574), (0.05376, -0.02893, -1.574), (0.05376, -0.1548, -1.574), (0.01371, -0.1759, -1.574), (-0.03208, -0.1759, -1.574), (0.07482, -0.06899, -1.574), (0.07482, -0.1148, -1.574), (-0.03208, -0.007874, -1.574), (0.01371, -0.007873, -1.574), (-0.0932, -0.1148, -1.574), (-0.0932, -0.06899, -1.574), (0.1925, -0.1548, -2.633), (0.1925, -0.02893, -2.633), (0.3184, -0.02893, -2.633), (0.3184, -0.1548, -2.633), (0.2783, -0.1759, -2.633), (0.2325, -0.1759, -2.633), (0.3394, -0.06899, -2.633), (0.3394, -0.1148, -2.633), (0.2325, -0.007873, -2.633), (0.2783, -0.007873, -2.633), (0.1714, -0.1148, -2.633), (0.1714, -0.06898, -2.633), (0.3815, -0.1548, -3.521), (0.3815, -0.02893, -3.521), (0.5074, -0.02893, -3.521), (0.5074, -0.1548, -3.521), (0.4673, -0.1759, -3.521), (0.4215, -0.1759, -3.521), (0.5285, -0.06898, -3.521), (0.5285, -0.1148, -3.521), (0.4215, -0.007873, -3.521), (0.4673, -0.007873, -3.521), (0.3604, -0.1148, -3.521), (0.3604, -0.06898, -3.521), (0.5775, -0.1548, -5.187), (0.5775, -0.02893, -5.187), (0.7034, -0.02893, -5.187), (0.7034, -0.1548, -5.187), (0.6633, -0.1759, -5.187), (0.6175, -0.1759, -5.187), (0.7244, -0.06898, -5.187), (0.7244, -0.1148, -5.187), (0.6175, -0.007873, -5.187), (0.6633, -0.007873, -5.187), (0.5564, -0.1148, -5.187), (0.5564, -0.06898, -5.187), (0.4631, -0.1548, -7.179), (0.4631, -0.02893, -7.179), (0.5891, -0.02893, -7.179), (0.5891, -0.1548, -7.179), (0.549, -0.1759, -7.179), (0.5032, -0.1759, -7.179), (0.6101, -0.06898, -7.179), (0.6101, -0.1148, -7.179), (0.5032, -0.007873, -7.179), (0.549, -0.007873, -7.179), (0.4421, -0.1148, -7.179), (0.4421, -0.06898, -7.179), (0.03855, -0.1548, -9.041), (0.03855, -0.02893, -9.041), (0.1644, -0.02893, -9.041), (0.1644, -0.1548, -9.041), (0.1244, -0.1759, -9.041), (0.0786, -0.1759, -9.041), (0.1855, -0.06898, -9.041), (0.1855, -0.1148, -9.041), (0.0786, -0.007873, -9.041), (0.1244, -0.007872, -9.041), (0.01749, -0.1148, -9.041), (0.01749, -0.06898, -9.041), (-0.1248, -0.1548, -10.89), (-0.1248, -0.02893, -10.89), (0.001141, -0.02893, -10.89), (0.001141, -0.1548, -10.89), (-0.03891, -0.1759, -10.89), (-0.08471, -0.1759, -10.89), (0.0222, -0.06898, -10.89), (0.0222, -0.1148, -10.89), (-0.08471, -0.007872, -10.89), (-0.03891, -0.007872, -10.89), (-0.1458, -0.1148, -10.89), (-0.1458, -0.06898, -10.89), (-0.1084, -0.1548, -11.96), (-0.1084, -0.02893, -11.96), (0.01747, -0.02893, -11.96), (0.01747, -0.1548, -11.96), (-0.02258, -0.1759, -11.96), (-0.06838, -0.1759, -11.96), (0.03853, -0.06898, -11.96), (0.03853, -0.1148, -11.96), (-0.06838, -0.007872, -11.96), (-0.02258, -0.007872, -11.96), (-0.1295, -0.1148, -11.96), (-0.1295, -0.06898, -11.96)], [], [(4, 21, 44, 28), (26, 4, 28, 51), (15, 0, 29, 36), (23, 22, 47, 46), (19, 5, 0, 15), (12, 17, 14, 2), (17, 19, 15, 14), (3, 9, 16, 11), (11, 16, 17, 12), (9, 8, 18, 16), (16, 18, 19, 17), (8, 1, 6, 18), (18, 6, 5, 19), (7, 27, 50, 38), (5, 6, 30, 37), (6, 1, 31, 30), (22, 10, 40, 47), (0, 5, 37, 29), (13, 23, 46, 42), (8, 9, 32, 39), (12, 2, 35, 34), (63, 30, 31, 53), (61, 32, 33, 54), (59, 34, 35, 55), (57, 36, 29, 52), (55, 35, 43, 56), (56, 43, 36, 57), (54, 33, 41, 58), (58, 41, 34, 59), (53, 31, 39, 60), (60, 39, 32, 61), (52, 29, 37, 62), (62, 37, 30, 63), (2, 14, 43, 35), (27, 26, 51, 50), (20, 13, 42, 45), (9, 3, 33, 32), (14, 15, 36, 43), (10, 25, 48, 40), (21, 20, 45, 44), (3, 11, 41, 33), (24, 7, 38, 49), (11, 12, 34, 41), (1, 8, 39, 31), (25, 24, 49, 48), (51, 62, 63, 50), (28, 52, 62, 51), (49, 60, 61, 48), (38, 53, 60, 49), (47, 58, 59, 46), (40, 54, 58, 47), (45, 56, 57, 44), (42, 55, 56, 45), (44, 57, 52, 28), (46, 59, 55, 42), (48, 61, 54, 40), (50, 63, 53, 38), (4, 26, 74, 64), (10, 22, 70, 66), (25, 10, 66, 73), (26, 27, 75, 74), (21, 4, 64, 69), (22, 23, 71, 70), (7, 24, 72, 65), (13, 20, 68, 67), (27, 7, 65, 75), (23, 13, 67, 71), (24, 25, 73, 72), (20, 21, 69, 68), (131, 124, 88, 93), (132, 125, 96, 89), (133, 126, 94, 90), (134, 127, 99, 98), (135, 128, 92, 91), (125, 129, 97, 96), (126, 130, 95, 94), (128, 131, 93, 92), (127, 132, 89, 99), (129, 133, 90, 97), (130, 135, 91, 95), (124, 134, 98, 88), (117, 115, 107, 100), (123, 116, 109, 111), (122, 114, 105, 110), (120, 113, 103, 106), (121, 112, 101, 108), (119, 123, 111, 104), (118, 122, 110, 102), (116, 121, 108, 109), (115, 120, 106, 107), (114, 119, 104, 105), (113, 118, 102, 103), (112, 117, 100, 101), (81, 76, 117, 112), (77, 84, 118, 113), (78, 82, 119, 114), (86, 87, 120, 115), (79, 80, 121, 116), (84, 85, 122, 118), (82, 83, 123, 119), (80, 81, 112, 121), (87, 77, 113, 120), (85, 78, 114, 122), (83, 79, 116, 123), (76, 86, 115, 117), (100, 107, 134, 124), (111, 109, 135, 130), (110, 105, 133, 129), (106, 103, 132, 127), (108, 101, 131, 128), (104, 111, 130, 126), (102, 110, 129, 125), (109, 108, 128, 135), (107, 106, 127, 134), (105, 104, 126, 133), (103, 102, 125, 132), (101, 100, 124, 131), (81, 80, 68, 69), (80, 79, 67, 68), (79, 83, 71, 67), (83, 82, 70, 71), (82, 78, 66, 70), (78, 85, 73, 66), (85, 84, 72, 73), (84, 77, 65, 72), (77, 87, 75, 65), (87, 86, 74, 75), (86, 76, 64, 74), (76, 81, 69, 64), (95, 91, 139, 143), (88, 98, 146, 136), (93, 88, 136, 141), (89, 96, 144, 137), (90, 94, 142, 138), (98, 99, 147, 146), (91, 92, 140, 139), (96, 97, 145, 144), (94, 95, 143, 142), (92, 93, 141, 140), (99, 89, 137, 147), (97, 90, 138, 145), (137, 144, 156, 149), (138, 142, 154, 150), (146, 147, 159, 158), (139, 140, 152, 151), (144, 145, 157, 156), (142, 143, 155, 154), (140, 141, 153, 152), (147, 137, 149, 159), (145, 138, 150, 157), (143, 139, 151, 155), (136, 146, 158, 148), (141, 136, 148, 153), (153, 148, 160, 165), (149, 156, 168, 161), (150, 154, 166, 162), (158, 159, 171, 170), (151, 152, 164, 163), (156, 157, 169, 168), (154, 155, 167, 166), (152, 153, 165, 164), (159, 149, 161, 171), (157, 150, 162, 169), (155, 151, 163, 167), (148, 158, 170, 160), (160, 170, 182, 172), (165, 160, 172, 177), (161, 168, 180, 173), (162, 166, 178, 174), (170, 171, 183, 182), (163, 164, 176, 175), (168, 169, 181, 180), (166, 167, 179, 178), (164, 165, 177, 176), (171, 161, 173, 183), (169, 162, 174, 181), (167, 163, 175, 179), (179, 175, 187, 191), (172, 182, 194, 184), (177, 172, 184, 189), (173, 180, 192, 185), (174, 178, 190, 186), (182, 183, 195, 194), (175, 176, 188, 187), (180, 181, 193, 192), (178, 179, 191, 190), (176, 177, 189, 188), (183, 173, 185, 195), (181, 174, 186, 193), (191, 187, 199, 203), (184, 194, 206, 196), (189, 184, 196, 201), (185, 192, 204, 197), (186, 190, 202, 198), (194, 195, 207, 206), (187, 188, 200, 199), (192, 193, 205, 204), (190, 191, 203, 202), (188, 189, 201, 200), (195, 185, 197, 207), (193, 186, 198, 205), (205, 198, 210, 217), (203, 199, 211, 215), (196, 206, 218, 208), (201, 196, 208, 213), (197, 204, 216, 209), (198, 202, 214, 210), (206, 207, 219, 218), (199, 200, 212, 211), (204, 205, 217, 216), (202, 203, 215, 214), (200, 201, 213, 212), (207, 197, 209, 219), (217, 210, 222, 229), (215, 211, 223, 227), (208, 218, 230, 220), (213, 208, 220, 225), (209, 216, 228, 221), (210, 214, 226, 222), (218, 219, 231, 230), (211, 212, 224, 223), (216, 217, 229, 228), (214, 215, 227, 226), (212, 213, 225, 224), (219, 209, 221, 231)])
me_cube_001.polygons.foreach_set('use_smooth', [True] * 225)
_uv = me_cube_001.uv_layers.new(name='UVMap')
_uv.uv.foreach_set('vector', [0.08754, 0.9857, 0.06753, 0.9883, 0.06653, 0.9952, 0.08512, 0.9954, 0.2177, 0.01183, 0.2376, 0.01436, 0.2353, 0.004569, 0.2167, 0.004848, 0.4643, 0.5678, 0.4641, 0.5571, 0.4612, 0.5555, 0.4614, 0.5672, 0.2575, 0.01256, 0.2802, 0.01195, 0.2793, 0.004923, 0.258, 0.005484, 0.445, 0.5866, 0.4448, 0.602, 0.4554, 0.5962, 0.4612, 0.5856, 0.4448, 0.5555, 0.445, 0.5709, 0.4612, 0.5719, 0.4554, 0.5612, 0.445, 0.5709, 0.445, 0.5866, 0.4612, 0.5856, 0.4612, 0.5719, 0.4204, 0.5612, 0.4147, 0.5719, 0.4309, 0.5709, 0.4311, 0.5555, 0.4311, 0.5555, 0.4309, 0.5709, 0.445, 0.5709, 0.4448, 0.5555, 0.4147, 0.5719, 0.4147, 0.5856, 0.4309, 0.5866, 0.4309, 0.5709, 0.4309, 0.5709, 0.4309, 0.5866, 0.445, 0.5866, 0.445, 0.5709, 0.4147, 0.5856, 0.4204, 0.5962, 0.4311, 0.602, 0.4309, 0.5866, 0.4309, 0.5866, 0.4311, 0.602, 0.4448, 0.602, 0.445, 0.5866, 0.1751, 0.01601, 0.1949, 0.01243, 0.1955, 0.005409, 0.1769, 0.006113, 0.4706, 0.5815, 0.4706, 0.5678, 0.4677, 0.5672, 0.4677, 0.5821, 0.4706, 0.5678, 0.4705, 0.5571, 0.4675, 0.5555, 0.4677, 0.5672, 0.2802, 0.01195, 0.3002, 0.01431, 0.2979, 0.004486, 0.2793, 0.004923, 0.4705, 0.5921, 0.4706, 0.5815, 0.4677, 0.5821, 0.4675, 0.5938, 0.2377, 0.01597, 0.2575, 0.01256, 0.258, 0.005484, 0.2395, 0.006031, 0.4675, 0.5815, 0.4675, 0.5678, 0.4646, 0.5672, 0.4646, 0.5821, 0.4737, 0.5678, 0.4736, 0.5571, 0.4706, 0.5555, 0.4707, 0.5672, 0.6587, 0.3647, 0.6609, 0.3557, 0.6492, 0.3494, 0.6425, 0.3561, 0.6339, 0.3206, 0.6429, 0.3228, 0.6492, 0.3111, 0.6425, 0.3044, 0.678, 0.2959, 0.6758, 0.3048, 0.6875, 0.3111, 0.6942, 0.3044, 0.7027, 0.3399, 0.6937, 0.3377, 0.6875, 0.3494, 0.6942, 0.3561, 0.6942, 0.3044, 0.6875, 0.3111, 0.6937, 0.3228, 0.7027, 0.3206, 0.7027, 0.3206, 0.6937, 0.3228, 0.6937, 0.3377, 0.7027, 0.3399, 0.6425, 0.3044, 0.6492, 0.3111, 0.6609, 0.3048, 0.6587, 0.2959, 0.6587, 0.2959, 0.6609, 0.3048, 0.6758, 0.3048, 0.678, 0.2959, 0.6425, 0.3561, 0.6492, 0.3494, 0.6429, 0.3377, 0.6339, 0.3399, 0.6339, 0.3399, 0.6429, 0.3377, 0.6429, 0.3228, 0.6339, 0.3206, 0.6942, 0.3561, 0.6875, 0.3494, 0.6758, 0.3557, 0.678, 0.3647, 0.678, 0.3647, 0.6758, 0.3557, 0.6609, 0.3557, 0.6587, 0.3647, 0.4641, 0.5921, 0.4643, 0.5815, 0.4614, 0.5821, 0.4612, 0.5938, 0.1949, 0.01243, 0.2177, 0.01183, 0.2167, 0.004848, 0.1955, 0.005409, 0.04478, 0.9875, 0.025, 0.9835, 0.02673, 0.9934, 0.04529, 0.9944, 0.4675, 0.5678, 0.4673, 0.5571, 0.4643, 0.5555, 0.4646, 0.5672, 0.4643, 0.5815, 0.4643, 0.5678, 0.4614, 0.5672, 0.4614, 0.5821, 0.1126, 0.01643, 0.1323, 0.01246, 0.1328, 0.005494, 0.1143, 0.00656, 0.06753, 0.9883, 0.04478, 0.9875, 0.04529, 0.9944, 0.06653, 0.9952, 0.4736, 0.5921, 0.4737, 0.5815, 0.4707, 0.5821, 0.4706, 0.5938, 0.1551, 0.01166, 0.1751, 0.01421, 0.1727, 0.004494, 0.1541, 0.004743, 0.4737, 0.5815, 0.4737, 0.5678, 0.4707, 0.5672, 0.4707, 0.5821, 0.4673, 0.5921, 0.4675, 0.5815, 0.4646, 0.5821, 0.4643, 0.5938, 0.1323, 0.01246, 0.1551, 0.01166, 0.1541, 0.004743, 0.1328, 0.005494, 0.2167, 0.004848, 0.2156, 0.0, 0.1963, 0.0005114, 0.1955, 0.005409, 0.6975, 0.3595, 0.6942, 0.3561, 0.678, 0.3647, 0.679, 0.3692, 0.1541, 0.004743, 0.153, 0.0, 0.1336, 0.000684, 0.1328, 0.005494, 0.6391, 0.3595, 0.6425, 0.3561, 0.6339, 0.3399, 0.6294, 0.3409, 0.2793, 0.004923, 0.2782, 0.0, 0.2589, 0.0005116, 0.258, 0.005484, 0.6391, 0.301, 0.6425, 0.3044, 0.6587, 0.2959, 0.6577, 0.2913, 0.04529, 0.9944, 0.04607, 0.9992, 0.06541, 0.9999, 0.06653, 0.9952, 0.6975, 0.301, 0.6942, 0.3044, 0.7027, 0.3206, 0.7073, 0.3196, 0.7073, 0.3409, 0.7027, 0.3399, 0.6942, 0.3561, 0.6975, 0.3595, 0.679, 0.2913, 0.678, 0.2959, 0.6942, 0.3044, 0.6975, 0.301, 0.6294, 0.3196, 0.6339, 0.3206, 0.6425, 0.3044, 0.6391, 0.301, 0.6577, 0.3692, 0.6587, 0.3647, 0.6425, 0.3561, 0.6391, 0.3595, 0.2376, 0.01436, 0.2177, 0.01183, 0.2177, 0.01496, 0.2377, 0.01466, 0.3002, 0.01431, 0.2802, 0.01195, 0.2803, 0.01508, 0.3002, 0.01462, 0.1323, 0.01246, 0.1126, 0.01643, 0.1126, 0.01673, 0.1324, 0.01559, 0.2177, 0.01183, 0.1949, 0.01243, 0.195, 0.01556, 0.2177, 0.01496, 0.06753, 0.9883, 0.08754, 0.9857, 0.08755, 0.9854, 0.06764, 0.9851, 0.2802, 0.01195, 0.2575, 0.01256, 0.2576, 0.01569, 0.2803, 0.01508, 0.1751, 0.01421, 0.1551, 0.01166, 0.1552, 0.01479, 0.1751, 0.01452, 0.025, 0.9835, 0.04478, 0.9875, 0.04489, 0.9843, 0.02502, 0.9832, 0.1949, 0.01243, 0.1751, 0.01601, 0.1751, 0.01632, 0.195, 0.01556, 0.2575, 0.01256, 0.2377, 0.01597, 0.2377, 0.01627, 0.2576, 0.01569, 0.1551, 0.01166, 0.1323, 0.01246, 0.1324, 0.01559, 0.1552, 0.01479, 0.04478, 0.9875, 0.06753, 0.9883, 0.06764, 0.9851, 0.04489, 0.9843, 0.06271, 0.9359, 0.07095, 0.936, 0.06374, 0.9217, 0.06041, 0.9217, 0.1585, 0.06388, 0.1503, 0.06399, 0.148, 0.07826, 0.1513, 0.07821, 0.2832, 0.0632, 0.2749, 0.0634, 0.2725, 0.07729, 0.2758, 0.07721, 0.2124, 0.06366, 0.2029, 0.06391, 0.2061, 0.07781, 0.2099, 0.07771, 0.04506, 0.9351, 0.05329, 0.9356, 0.05659, 0.9215, 0.05326, 0.9213, 0.1503, 0.06399, 0.1408, 0.06432, 0.1441, 0.07839, 0.148, 0.07826, 0.2749, 0.0634, 0.2655, 0.06365, 0.2687, 0.07739, 0.2725, 0.07729, 0.05329, 0.9356, 0.06271, 0.9359, 0.06041, 0.9217, 0.05659, 0.9215, 0.2029, 0.06391, 0.1947, 0.06422, 0.2028, 0.07794, 0.2061, 0.07781, 0.1408, 0.06432, 0.1326, 0.06479, 0.1408, 0.07858, 0.1441, 0.07839, 0.2655, 0.06365, 0.2573, 0.06389, 0.2653, 0.07748, 0.2687, 0.07739, 0.2206, 0.06353, 0.2124, 0.06366, 0.2099, 0.07771, 0.2133, 0.07766, 0.228, 0.03564, 0.2146, 0.03584, 0.2138, 0.04971, 0.2252, 0.04954, 0.2618, 0.03615, 0.2484, 0.03654, 0.2519, 0.05023, 0.2633, 0.0499, 0.1369, 0.03649, 0.1235, 0.03726, 0.1271, 0.05102, 0.1385, 0.05036, 0.1993, 0.03624, 0.1859, 0.03675, 0.1894, 0.05049, 0.2008, 0.05006, 0.04936, 0.9634, 0.06466, 0.964, 0.06402, 0.95, 0.05098, 0.9496, 0.2771, 0.03574, 0.2618, 0.03615, 0.2633, 0.0499, 0.2764, 0.04955, 0.1522, 0.03595, 0.1369, 0.03649, 0.1385, 0.05036, 0.1516, 0.0499, 0.03599, 0.9627, 0.04936, 0.9634, 0.05098, 0.9496, 0.03959, 0.9489, 0.2146, 0.03584, 0.1993, 0.03624, 0.2008, 0.05006, 0.2138, 0.04971, 0.2905, 0.03543, 0.2771, 0.03574, 0.2764, 0.04955, 0.2878, 0.04929, 0.1656, 0.03577, 0.1522, 0.03595, 0.1516, 0.0499, 0.163, 0.04975, 0.06466, 0.964, 0.07805, 0.9642, 0.07543, 0.9502, 0.06402, 0.95, 0.06467, 0.9778, 0.07895, 0.978, 0.07805, 0.9642, 0.06466, 0.964, 0.1665, 0.02192, 0.1522, 0.02211, 0.1522, 0.03595, 0.1656, 0.03577, 0.2915, 0.02163, 0.2773, 0.02196, 0.2771, 0.03574, 0.2905, 0.03543, 0.2147, 0.02203, 0.1984, 0.02246, 0.1993, 0.03624, 0.2146, 0.03584, 0.03412, 0.9764, 0.04837, 0.9772, 0.04936, 0.9634, 0.03599, 0.9627, 0.1522, 0.02211, 0.1359, 0.02269, 0.1369, 0.03649, 0.1522, 0.03595, 0.2773, 0.02196, 0.261, 0.02239, 0.2618, 0.03615, 0.2771, 0.03574, 0.04837, 0.9772, 0.06467, 0.9778, 0.06466, 0.964, 0.04936, 0.9634, 0.1984, 0.02246, 0.1841, 0.023, 0.1859, 0.03675, 0.1993, 0.03624, 0.1359, 0.02269, 0.1217, 0.02351, 0.1235, 0.03726, 0.1369, 0.03649, 0.261, 0.02239, 0.2467, 0.02281, 0.2484, 0.03654, 0.2618, 0.03615, 0.229, 0.02181, 0.2147, 0.02203, 0.2146, 0.03584, 0.228, 0.03564, 0.2252, 0.04954, 0.2138, 0.04971, 0.2124, 0.06366, 0.2206, 0.06353, 0.2633, 0.0499, 0.2519, 0.05023, 0.2573, 0.06389, 0.2655, 0.06365, 0.1385, 0.05036, 0.1271, 0.05102, 0.1326, 0.06479, 0.1408, 0.06432, 0.2008, 0.05006, 0.1894, 0.05049, 0.1947, 0.06422, 0.2029, 0.06391, 0.05098, 0.9496, 0.06402, 0.95, 0.06271, 0.9359, 0.05329, 0.9356, 0.2764, 0.04955, 0.2633, 0.0499, 0.2655, 0.06365, 0.2749, 0.0634, 0.1516, 0.0499, 0.1385, 0.05036, 0.1408, 0.06432, 0.1503, 0.06399, 0.03959, 0.9489, 0.05098, 0.9496, 0.05329, 0.9356, 0.04506, 0.9351, 0.2138, 0.04971, 0.2008, 0.05006, 0.2029, 0.06391, 0.2124, 0.06366, 0.2878, 0.04929, 0.2764, 0.04955, 0.2749, 0.0634, 0.2832, 0.0632, 0.163, 0.04975, 0.1516, 0.0499, 0.1503, 0.06399, 0.1585, 0.06388, 0.06402, 0.95, 0.07543, 0.9502, 0.07095, 0.936, 0.06271, 0.9359, 0.06467, 0.9778, 0.04837, 0.9772, 0.04489, 0.9843, 0.06764, 0.9851, 0.04837, 0.9772, 0.03412, 0.9764, 0.02502, 0.9832, 0.04489, 0.9843, 0.2467, 0.02281, 0.261, 0.02239, 0.2576, 0.01569, 0.2377, 0.01627, 0.261, 0.02239, 0.2773, 0.02196, 0.2803, 0.01508, 0.2576, 0.01569, 0.2773, 0.02196, 0.2915, 0.02163, 0.3002, 0.01462, 0.2803, 0.01508, 0.1217, 0.02351, 0.1359, 0.02269, 0.1324, 0.01559, 0.1126, 0.01673, 0.1359, 0.02269, 0.1522, 0.02211, 0.1552, 0.01479, 0.1324, 0.01559, 0.1522, 0.02211, 0.1665, 0.02192, 0.1751, 0.01452, 0.1552, 0.01479, 0.1841, 0.023, 0.1984, 0.02246, 0.195, 0.01556, 0.1751, 0.01632, 0.1984, 0.02246, 0.2147, 0.02203, 0.2177, 0.01496, 0.195, 0.01556, 0.2147, 0.02203, 0.229, 0.02181, 0.2377, 0.01466, 0.2177, 0.01496, 0.07895, 0.978, 0.06467, 0.9778, 0.06764, 0.9851, 0.08755, 0.9854, 0.2687, 0.07739, 0.2653, 0.07748, 0.2668, 0.1341, 0.2702, 0.134, 0.2133, 0.07766, 0.2099, 0.07771, 0.2114, 0.1346, 0.2148, 0.1346, 0.06041, 0.9217, 0.06374, 0.9217, 0.05394, 0.8647, 0.05061, 0.8646, 0.1513, 0.07821, 0.148, 0.07826, 0.1382, 0.1353, 0.1415, 0.1352, 0.2758, 0.07721, 0.2725, 0.07729, 0.274, 0.1339, 0.2773, 0.1338, 0.2099, 0.07771, 0.2061, 0.07781, 0.2076, 0.1347, 0.2114, 0.1346, 0.05326, 0.9213, 0.05659, 0.9215, 0.04679, 0.8645, 0.04346, 0.8643, 0.148, 0.07826, 0.1441, 0.07839, 0.1343, 0.1354, 0.1382, 0.1353, 0.2725, 0.07729, 0.2687, 0.07739, 0.2702, 0.134, 0.274, 0.1339, 0.05659, 0.9215, 0.06041, 0.9217, 0.05061, 0.8646, 0.04679, 0.8645, 0.2061, 0.07781, 0.2028, 0.07794, 0.2043, 0.1349, 0.2076, 0.1347, 0.1441, 0.07839, 0.1408, 0.07858, 0.131, 0.1356, 0.1343, 0.1354, 0.1415, 0.1352, 0.1382, 0.1353, 0.1192, 0.2241, 0.1226, 0.2241, 0.2773, 0.1338, 0.274, 0.1339, 0.2763, 0.2219, 0.2796, 0.2219, 0.2114, 0.1346, 0.2076, 0.1347, 0.21, 0.2234, 0.2138, 0.2233, 0.04346, 0.8643, 0.04679, 0.8645, 0.02787, 0.7757, 0.02454, 0.7755, 0.1382, 0.1353, 0.1343, 0.1354, 0.1154, 0.2243, 0.1192, 0.2241, 0.274, 0.1339, 0.2702, 0.134, 0.2725, 0.222, 0.2763, 0.2219, 0.04679, 0.8645, 0.05061, 0.8646, 0.03169, 0.7758, 0.02787, 0.7757, 0.2076, 0.1347, 0.2043, 0.1349, 0.2066, 0.2235, 0.21, 0.2234, 0.1343, 0.1354, 0.131, 0.1356, 0.1121, 0.2245, 0.1154, 0.2243, 0.2702, 0.134, 0.2668, 0.1341, 0.2692, 0.2221, 0.2725, 0.222, 0.2148, 0.1346, 0.2114, 0.1346, 0.2138, 0.2233, 0.2171, 0.2232, 0.05061, 0.8646, 0.05394, 0.8647, 0.03502, 0.7758, 0.03169, 0.7758, 0.03169, 0.7758, 0.03502, 0.7758, 0.0219, 0.7014, 0.01856, 0.7013, 0.1226, 0.2241, 0.1192, 0.2241, 0.1061, 0.2986, 0.1094, 0.2986, 0.2796, 0.2219, 0.2763, 0.2219, 0.2783, 0.2958, 0.2816, 0.2958, 0.2138, 0.2233, 0.21, 0.2234, 0.2119, 0.2977, 0.2157, 0.2976, 0.02454, 0.7755, 0.02787, 0.7757, 0.01475, 0.7012, 0.01142, 0.701, 0.1192, 0.2241, 0.1154, 0.2243, 0.1023, 0.2987, 0.1061, 0.2986, 0.2763, 0.2219, 0.2725, 0.222, 0.2744, 0.2959, 0.2783, 0.2958, 0.02787, 0.7757, 0.03169, 0.7758, 0.01856, 0.7013, 0.01475, 0.7012, 0.21, 0.2234, 0.2066, 0.2235, 0.2086, 0.2978, 0.2119, 0.2977, 0.1154, 0.2243, 0.1121, 0.2245, 0.09896, 0.2989, 0.1023, 0.2987, 0.2725, 0.222, 0.2692, 0.2221, 0.2711, 0.296, 0.2744, 0.2959, 0.2171, 0.2232, 0.2138, 0.2233, 0.2157, 0.2976, 0.2191, 0.2975, 0.2191, 0.2975, 0.2157, 0.2976, 0.2194, 0.4366, 0.2228, 0.4366, 0.01856, 0.7013, 0.0219, 0.7014, 0.01048, 0.5622, 0.007146, 0.5622, 0.1094, 0.2986, 0.1061, 0.2986, 0.09469, 0.4378, 0.09803, 0.4377, 0.2816, 0.2958, 0.2783, 0.2958, 0.2819, 0.4345, 0.2853, 0.4344, 0.2157, 0.2976, 0.2119, 0.2977, 0.2156, 0.4367, 0.2194, 0.4366, 0.01142, 0.701, 0.01475, 0.7012, 0.003333, 0.562, 0.0, 0.5618, 0.1061, 0.2986, 0.1023, 0.2987, 0.09088, 0.4379, 0.09469, 0.4378, 0.2783, 0.2958, 0.2744, 0.2959, 0.2781, 0.4346, 0.2819, 0.4345, 0.01475, 0.7012, 0.01856, 0.7013, 0.007146, 0.5622, 0.003333, 0.562, 0.2119, 0.2977, 0.2086, 0.2978, 0.2123, 0.4369, 0.2156, 0.4367, 0.1023, 0.2987, 0.09896, 0.2989, 0.08755, 0.4381, 0.09088, 0.4379, 0.2744, 0.2959, 0.2711, 0.296, 0.2748, 0.4347, 0.2781, 0.4346, 0.2781, 0.4346, 0.2748, 0.4347, 0.2792, 0.6007, 0.2825, 0.6006, 0.2228, 0.4366, 0.2194, 0.4366, 0.2238, 0.6023, 0.2271, 0.6023, 0.007146, 0.5622, 0.01048, 0.5622, 0.02587, 0.3968, 0.02253, 0.3967, 0.09803, 0.4377, 0.09469, 0.4378, 0.1101, 0.6032, 0.1134, 0.6031, 0.2853, 0.4344, 0.2819, 0.4345, 0.2863, 0.6005, 0.2897, 0.6004, 0.2194, 0.4366, 0.2156, 0.4367, 0.22, 0.6025, 0.2238, 0.6023, 0.0, 0.5618, 0.003333, 0.562, 0.01872, 0.3966, 0.01538, 0.3964, 0.09469, 0.4378, 0.09088, 0.4379, 0.1063, 0.6033, 0.1101, 0.6032, 0.2819, 0.4345, 0.2781, 0.4346, 0.2825, 0.6006, 0.2863, 0.6005, 0.003333, 0.562, 0.007146, 0.5622, 0.02253, 0.3967, 0.01872, 0.3966, 0.2156, 0.4367, 0.2123, 0.4369, 0.2167, 0.6026, 0.22, 0.6025, 0.09088, 0.4379, 0.08755, 0.4381, 0.1029, 0.6035, 0.1063, 0.6033, 0.2825, 0.6006, 0.2792, 0.6007, 0.2833, 0.756, 0.2866, 0.7559, 0.2271, 0.6023, 0.2238, 0.6023, 0.2279, 0.7566, 0.2312, 0.7566, 0.02253, 0.3967, 0.02587, 0.3968, 0.0667, 0.2431, 0.06337, 0.2431, 0.1134, 0.6031, 0.1101, 0.6032, 0.1509, 0.7568, 0.1543, 0.7568, 0.2897, 0.6004, 0.2863, 0.6005, 0.2904, 0.7558, 0.2938, 0.7557, 0.2238, 0.6023, 0.22, 0.6025, 0.2241, 0.7567, 0.2279, 0.7566, 0.01538, 0.3964, 0.01872, 0.3966, 0.05955, 0.243, 0.05622, 0.2428, 0.1101, 0.6032, 0.1063, 0.6033, 0.1471, 0.757, 0.1509, 0.7568, 0.2863, 0.6005, 0.2825, 0.6006, 0.2866, 0.7559, 0.2904, 0.7558, 0.01872, 0.3966, 0.02253, 0.3967, 0.06337, 0.2431, 0.05955, 0.243, 0.22, 0.6025, 0.2167, 0.6026, 0.2207, 0.7568, 0.2241, 0.7567, 0.1063, 0.6033, 0.1029, 0.6035, 0.1438, 0.7572, 0.1471, 0.757, 0.1471, 0.757, 0.1438, 0.7572, 0.1628, 0.9102, 0.1661, 0.91, 0.2866, 0.7559, 0.2833, 0.756, 0.2873, 0.9097, 0.2907, 0.9096, 0.2312, 0.7566, 0.2279, 0.7566, 0.2319, 0.91, 0.2353, 0.9099, 0.06337, 0.2431, 0.0667, 0.2431, 0.08574, 0.09009, 0.0824, 0.09005, 0.1543, 0.7568, 0.1509, 0.7568, 0.1699, 0.9099, 0.1733, 0.9098, 0.2938, 0.7557, 0.2904, 0.7558, 0.2945, 0.9095, 0.2978, 0.9095, 0.2279, 0.7566, 0.2241, 0.7567, 0.2281, 0.9101, 0.2319, 0.91, 0.05622, 0.2428, 0.05955, 0.243, 0.07858, 0.08991, 0.07525, 0.08972, 0.1509, 0.7568, 0.1471, 0.757, 0.1661, 0.91, 0.1699, 0.9099, 0.2904, 0.7558, 0.2866, 0.7559, 0.2907, 0.9096, 0.2945, 0.9095, 0.05955, 0.243, 0.06337, 0.2431, 0.0824, 0.09005, 0.07858, 0.08991, 0.2241, 0.7567, 0.2207, 0.7568, 0.2248, 0.9102, 0.2281, 0.9101, 0.1661, 0.91, 0.1628, 0.9102, 0.1646, 0.9999, 0.1679, 0.9997, 0.2907, 0.9096, 0.2873, 0.9097, 0.2897, 0.9995, 0.2931, 0.9994, 0.2353, 0.9099, 0.2319, 0.91, 0.2343, 0.9998, 0.2377, 0.9997, 0.0824, 0.09005, 0.08574, 0.09009, 0.08755, 0.000371, 0.08421, 0.0003262, 0.1733, 0.9098, 0.1699, 0.9099, 0.1718, 0.9996, 0.1751, 0.9996, 0.2978, 0.9095, 0.2945, 0.9095, 0.2969, 0.9993, 0.3002, 0.9992, 0.2319, 0.91, 0.2281, 0.9101, 0.2305, 0.9999, 0.2343, 0.9998, 0.07525, 0.08972, 0.07858, 0.08991, 0.0804, 0.0001917, 0.07706, 0.0, 0.1699, 0.9099, 0.1661, 0.91, 0.1679, 0.9997, 0.1718, 0.9996, 0.2945, 0.9095, 0.2907, 0.9096, 0.2931, 0.9994, 0.2969, 0.9993, 0.07858, 0.08991, 0.0824, 0.09005, 0.08421, 0.0003262, 0.0804, 0.0001917, 0.2281, 0.9101, 0.2248, 0.9102, 0.2272, 1.0, 0.2305, 0.9999])
me_cube_001.materials.append(mat_material_001)
me_cube_001.use_remesh_fix_poles = True
me_cube_001.use_remesh_preserve_attributes = False
me_cube_001.use_mirror_vertex_groups = False
me_cube_001.update()

# ---- objects
ob_light = bpy.data.objects.new('Light', light_light)
ob_camera = bpy.data.objects.new('Camera', cam_camera)
ob_plane = bpy.data.objects.new('Plane', me_plane)
ob_circle = bpy.data.objects.new('Circle', me_circle)
ob_plane_001 = bpy.data.objects.new('Plane.001', me_plane_001)
ob_plane_002 = bpy.data.objects.new('Plane.002', me_plane_002)
ob_cube = bpy.data.objects.new('Cube', me_cube_001)

# ---- transforms, parenting, visibility, modifiers, constraints
ob_light.location = (4.076, 1.005, 5.904)
ob_light.rotation_euler = (0.6503, 0.05522, 1.866)
ob_light.lock_rotations_4d = False
ob_light.empty_display_type = 'ARROWS'
ob_light.color = (0.0, 0.0, 0.0, 0.0)
ob_light.lineart.crease_threshold = 0.0
ob_camera.location = (7.359, -6.926, 4.958)
ob_camera.rotation_euler = (1.109, 0.0, 0.8149)
ob_camera.lock_rotations_4d = False
ob_camera.empty_display_type = 'ARROWS'
ob_camera.color = (0.0, 0.0, 0.0, 0.0)
ob_camera.display_type = 'WIRE'
ob_camera.lineart.crease_threshold = 0.0
ob_plane.location = (0.0, 0.0, 0.0)
ob_plane.lineart.crease_threshold = 0.0
_m = ob_plane.modifiers.new('Array', 'ARRAY')
_m.count = 3
_m.relative_offset_displace = (0.0, -3.725e-09, 0.0)
_m.use_object_offset = True
_m.offset_object = ob_circle
ob_circle.location = (0.0, 0.0, 0.0)
ob_circle.rotation_euler = (-0.04392, 0.07129, -1.235)
ob_circle.lineart.crease_threshold = 0.0
ob_plane_001.location = (0.0, 0.0, 12.09)
ob_plane_001.lineart.crease_threshold = 0.0
ob_plane_002.location = (0.0, 0.0, 12.09)
ob_plane_002.lineart.crease_threshold = 0.0
ob_cube.location = (0.0, 0.0, 12.09)
ob_cube.lineart.crease_threshold = 0.0
_m = ob_cube.modifiers.new('Auto Smooth', 'NODES')
_m.node_group = ng_auto_smooth
_gi = [s.identifier for s in ng_auto_smooth.interface.items_tree if s.item_type == 'SOCKET' and s.in_out == 'INPUT']
_m[_gi[1]] = 0.562  # Angle

# ---- collection membership
col_collection.objects.link(ob_light)
col_collection.objects.link(ob_camera)
col_collection.objects.link(ob_plane)
col_collection.objects.link(ob_circle)
col_collection.objects.link(ob_plane_001)
col_collection.objects.link(ob_plane_002)
col_collection.objects.link(ob_cube)

# ---- scene / render settings (as saved in the file)
scene.camera = ob_camera
scene.frame_start = 1; scene.frame_end = 250; scene.frame_set(14)
scene.render.engine = 'BLENDER_EEVEE_NEXT'
scene.cycles.use_denoising = False
scene.cycles.samples = 128
scene.cycles.sampling_pattern = 'TABULATED_SOBOL'
scene.cycles.use_adaptive_sampling = False
scene.cycles.use_light_tree = False
scene.view_settings.view_transform = 'Filmic'
bpy.context.view_layer.update()

